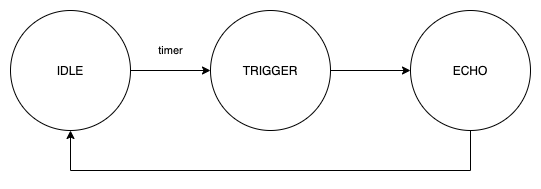

The diagram above was exported from draw.io. Its source (the exported page's mxGraphModel, read from the mxfile embedded in the PNG):
<mxGraphModel dx="786" dy="580" grid="1" gridSize="10" guides="1" tooltips="1" connect="1" arrows="1" fold="1" page="1" pageScale="1" pageWidth="827" pageHeight="1169" math="0" shadow="0">
  <root>
    <mxCell id="0" />
    <mxCell id="1" parent="0" />
    <mxCell id="noaNjsPl9j8DKjJMogDU-5" value="timer" style="edgeStyle=orthogonalEdgeStyle;rounded=0;orthogonalLoop=1;jettySize=auto;html=1;exitX=1;exitY=0.5;exitDx=0;exitDy=0;entryX=0;entryY=0.5;entryDx=0;entryDy=0;" edge="1" parent="1" source="noaNjsPl9j8DKjJMogDU-1" target="noaNjsPl9j8DKjJMogDU-2">
      <mxGeometry y="20" relative="1" as="geometry">
        <mxPoint as="offset" />
      </mxGeometry>
    </mxCell>
    <mxCell id="noaNjsPl9j8DKjJMogDU-1" value="IDLE" style="ellipse;whiteSpace=wrap;html=1;aspect=fixed;" vertex="1" parent="1">
      <mxGeometry x="120" y="160" width="120" height="120" as="geometry" />
    </mxCell>
    <mxCell id="noaNjsPl9j8DKjJMogDU-6" style="edgeStyle=orthogonalEdgeStyle;rounded=0;orthogonalLoop=1;jettySize=auto;html=1;exitX=1;exitY=0.5;exitDx=0;exitDy=0;" edge="1" parent="1" source="noaNjsPl9j8DKjJMogDU-2" target="noaNjsPl9j8DKjJMogDU-3">
      <mxGeometry relative="1" as="geometry" />
    </mxCell>
    <mxCell id="noaNjsPl9j8DKjJMogDU-2" value="TRIGGER" style="ellipse;whiteSpace=wrap;html=1;aspect=fixed;" vertex="1" parent="1">
      <mxGeometry x="320" y="160" width="120" height="120" as="geometry" />
    </mxCell>
    <mxCell id="noaNjsPl9j8DKjJMogDU-7" style="edgeStyle=orthogonalEdgeStyle;rounded=0;orthogonalLoop=1;jettySize=auto;html=1;exitX=0.5;exitY=1;exitDx=0;exitDy=0;entryX=0.5;entryY=1;entryDx=0;entryDy=0;" edge="1" parent="1" source="noaNjsPl9j8DKjJMogDU-3" target="noaNjsPl9j8DKjJMogDU-1">
      <mxGeometry relative="1" as="geometry">
        <Array as="points">
          <mxPoint x="580" y="320" />
          <mxPoint x="180" y="320" />
        </Array>
      </mxGeometry>
    </mxCell>
    <mxCell id="noaNjsPl9j8DKjJMogDU-3" value="ECHO" style="ellipse;whiteSpace=wrap;html=1;aspect=fixed;" vertex="1" parent="1">
      <mxGeometry x="520" y="160" width="120" height="120" as="geometry" />
    </mxCell>
  </root>
</mxGraphModel>